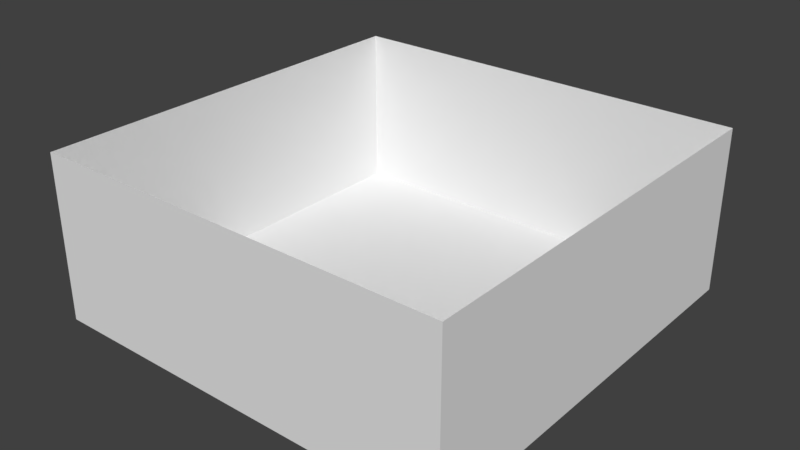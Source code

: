 # Source: CTF1.blend  (saved by Blender 2.77.0; exported with 4.5.12 LTS)
import bpy
from mathutils import Matrix  # noqa: F401  (used for matrix-valued properties, if any)

bpy.ops.wm.read_factory_settings(use_empty=True)
scene = bpy.context.scene
scene.name = 'Scene'

# ---- collections
col_collection_1 = bpy.data.collections.new('Collection 1'); scene.collection.children.link(col_collection_1)

# ---- world
world_world = bpy.data.worlds.new('World'); scene.world = world_world
world_world.color = (0.05088, 0.05088, 0.05088)
world_world.use_sun_shadow = False
world_world.sun_shadow_jitter_overblur = 0.0
world_world.cycles.sampling_method = 'MANUAL'

# ---- meshes
me_plane = bpy.data.meshes.new('Plane')
me_plane.from_pydata([(-1.0, -1.0, 0.0), (1.0, -1.0, 0.0), (-1.0, -0.09091, 0.0), (-1.0, -0.2727, 0.0), (-1.0, -0.4545, 0.0), (-1.0, -0.6364, 0.0), (-1.0, -0.8182, 0.0), (-0.8182, -1.0, 0.0), (-0.6364, -1.0, 0.0), (-0.4545, -1.0, 0.0), (-0.2727, -1.0, 0.0), (-0.09091, -1.0, 0.0), (0.09091, -1.0, 0.0), (0.2727, -1.0, 0.0), (0.4545, -1.0, 0.0), (0.6364, -1.0, 0.0), (0.8182, -1.0, 0.0), (1.0, -0.8182, 0.0), (1.0, -0.6364, 0.0), (1.0, -0.4545, 0.0), (1.0, -0.2727, 0.0), (1.0, -0.09091, 0.0), (-0.8182, -0.8182, 0.0), (-0.8182, -0.6364, 0.0), (-0.8182, -0.4545, 0.0), (-0.8182, -0.2727, 0.0), (-0.8182, -0.09091, 0.0), (-0.6364, -0.8182, 0.0), (-0.6364, -0.6364, 0.0), (-0.6364, -0.4545, 0.0), (-0.6364, -0.2727, 0.0), (-0.6364, -0.09091, 0.0), (-0.4545, -0.8182, 0.0), (-0.4545, -0.6364, 0.0), (-0.4545, -0.4545, 0.0), (-0.4545, -0.2727, 0.0), (-0.4545, -0.09091, 0.0), (-0.2727, -0.8182, 0.0), (-0.2727, -0.6364, 0.0), (-0.2727, -0.4545, 0.0), (-0.2727, -0.2727, 0.0), (-0.2727, -0.09091, 0.0), (-0.09091, -0.8182, 0.0), (-0.09091, -0.6364, 0.0), (-0.09091, -0.4545, 0.0), (-0.09091, -0.2727, 0.0), (-0.09091, -0.09091, 0.0), (0.09091, -0.8182, 0.0), (0.09091, -0.6364, 0.0), (0.09091, -0.4545, 0.0), (0.09091, -0.2727, 0.0), (0.09091, -0.09091, 0.0), (0.2727, -0.8182, 0.0), (0.2727, -0.6364, 0.0), (0.2727, -0.4545, 0.0), (0.2727, -0.2727, 0.0), (0.2727, -0.09091, 0.0), (0.4545, -0.8182, 0.0), (0.4545, -0.6364, 0.0), (0.4545, -0.4545, 0.0), (0.4545, -0.2727, 0.0), (0.4545, -0.09091, 0.0), (0.6364, -0.8182, 0.0), (0.6364, -0.6364, 0.0), (0.6364, -0.4545, 0.0), (0.6364, -0.2727, 0.0), (0.6364, -0.09091, 0.0), (0.8182, -0.8182, 0.0), (0.8182, -0.6364, 0.0), (0.8182, -0.4545, 0.0), (0.8182, -0.2727, 0.0), (0.8182, -0.09091, 0.0), (-1.0, -1.0, 0.7903), (1.0, -1.0, 0.7903), (-1.0, -0.09091, 0.7903), (-1.0, -0.2727, 0.7903), (-1.0, -0.4545, 0.7903), (-1.0, -0.6364, 0.7903), (-1.0, -0.8182, 0.7903), (-0.8182, -1.0, 0.7903), (-0.6364, -1.0, 0.7903), (-0.4545, -1.0, 0.7903), (-0.2727, -1.0, 0.7903), (-0.09091, -1.0, 0.7903), (0.09091, -1.0, 0.7903), (0.2727, -1.0, 0.7903), (0.4545, -1.0, 0.7903), (0.6364, -1.0, 0.7903), (0.8182, -1.0, 0.7903), (1.0, -0.8182, 0.7903), (1.0, -0.6364, 0.7903), (1.0, -0.4545, 0.7903), (1.0, -0.2727, 0.7903), (1.0, -0.09091, 0.7903), (-1.0, -2.235e-08, 0.0), (1.0, 2.235e-08, 0.0), (-0.8182, 2.235e-08, 0.0), (-0.6364, 2.235e-08, 0.0), (-0.4545, 2.235e-08, 0.0), (-0.2727, 2.235e-08, 0.0), (-0.09091, 2.235e-08, 0.0), (0.09091, 2.235e-08, 0.0), (0.2727, 2.235e-08, 0.0), (0.4545, 2.235e-08, 0.0), (0.6364, 2.235e-08, 0.0), (0.8182, 2.235e-08, 0.0), (-1.0, -2.235e-08, 0.7903), (1.0, 2.235e-08, 0.7903)], [], [(0, 7, 22, 6), (6, 22, 23, 5), (5, 23, 24, 4), (4, 24, 25, 3), (3, 25, 26, 2), (7, 8, 27, 22), (22, 27, 28, 23), (23, 28, 29, 24), (24, 29, 30, 25), (25, 30, 31, 26), (8, 9, 32, 27), (27, 32, 33, 28), (28, 33, 34, 29), (29, 34, 35, 30), (30, 35, 36, 31), (9, 10, 37, 32), (32, 37, 38, 33), (33, 38, 39, 34), (34, 39, 40, 35), (35, 40, 41, 36), (10, 11, 42, 37), (37, 42, 43, 38), (38, 43, 44, 39), (39, 44, 45, 40), (40, 45, 46, 41), (11, 12, 47, 42), (42, 47, 48, 43), (43, 48, 49, 44), (44, 49, 50, 45), (45, 50, 51, 46), (12, 13, 52, 47), (47, 52, 53, 48), (48, 53, 54, 49), (49, 54, 55, 50), (50, 55, 56, 51), (13, 14, 57, 52), (52, 57, 58, 53), (53, 58, 59, 54), (54, 59, 60, 55), (55, 60, 61, 56), (14, 15, 62, 57), (57, 62, 63, 58), (58, 63, 64, 59), (59, 64, 65, 60), (60, 65, 66, 61), (15, 16, 67, 62), (62, 67, 68, 63), (63, 68, 69, 64), (64, 69, 70, 65), (65, 70, 71, 66), (16, 1, 17, 67), (67, 17, 18, 68), (68, 18, 19, 69), (69, 19, 20, 70), (70, 20, 21, 71), (14, 13, 85, 86), (15, 14, 86, 87), (16, 15, 87, 88), (3, 2, 74, 75), (17, 1, 73, 89), (4, 3, 75, 76), (18, 17, 89, 90), (5, 4, 76, 77), (19, 18, 90, 91), (6, 5, 77, 78), (0, 6, 78, 72), (20, 19, 91, 92), (7, 0, 72, 79), (1, 16, 88, 73), (21, 20, 92, 93), (8, 7, 79, 80), (95, 21, 93, 107), (9, 8, 80, 81), (10, 9, 81, 82), (11, 10, 82, 83), (12, 11, 83, 84), (13, 12, 84, 85), (2, 94, 106, 74), (71, 21, 95, 105), (66, 71, 105, 104), (61, 66, 104, 103), (56, 61, 103, 102), (51, 56, 102, 101), (46, 51, 101, 100), (41, 46, 100, 99), (36, 41, 99, 98), (31, 36, 98, 97), (26, 31, 97, 96), (2, 26, 96, 94)])
me_plane.use_remesh_preserve_volume = False
me_plane.use_remesh_preserve_attributes = False
me_plane.use_mirror_vertex_groups = False
me_plane.update()

# ---- objects
ob_plane = bpy.data.objects.new('Plane', me_plane)

# ---- transforms, parenting, visibility, modifiers, constraints
ob_plane.location = (0.0, 0.0, 0.0)
ob_plane.scale = (30.0, 30.0, 30.0)
ob_plane.lineart.crease_threshold = 0.0
_m = ob_plane.modifiers.new('Mirror', 'MIRROR')
_m.use_axis = (False, True, False)

# ---- collection membership
col_collection_1.objects.link(ob_plane)

# ---- scene / render settings (as saved in the file)
scene.frame_start = 1; scene.frame_end = 250; scene.frame_set(1)
scene.render.engine = 'BLENDER_EEVEE_NEXT'
scene.render.resolution_percentage = 50
scene.render.dither_intensity = 0.0
scene.cycles.use_denoising = False
scene.cycles.samples = 128
scene.cycles.sampling_pattern = 'TABULATED_SOBOL'
scene.cycles.light_sampling_threshold = 0.0
scene.cycles.use_adaptive_sampling = False
scene.cycles.use_light_tree = False
scene.cycles.blur_glossy = 0.0
scene.cycles.sample_clamp_indirect = 0.0
scene.view_settings.view_transform = 'Standard'
bpy.context.view_layer.update()

# ---- added for rendering (the .blend has no active camera and no usable light): camera, sun
cam_auto = bpy.data.cameras.new('AutoCamera')
cam_auto.lens = 50.0
cam_auto.sensor_width = 36.0
cam_auto.clip_end = 1430.59
ob_auto_camera = bpy.data.objects.new('AutoCamera', cam_auto)
scene.collection.objects.link(ob_auto_camera)
ob_auto_camera.location = (81.5153, -97.8184, 77.0675)
ob_auto_camera.rotation_euler = (1.09748, -7.21219e-08, 0.694738)
scene.camera = ob_auto_camera
light_auto_sun = bpy.data.lights.new('AutoSun', 'SUN')
light_auto_sun.energy = 3.0
light_auto_sun.angle = 0.0523599
ob_auto_sun = bpy.data.objects.new('AutoSun', light_auto_sun)
scene.collection.objects.link(ob_auto_sun)
ob_auto_sun.rotation_euler = (0.872665, 0.174533, 0.523599)
bpy.context.view_layer.update()
